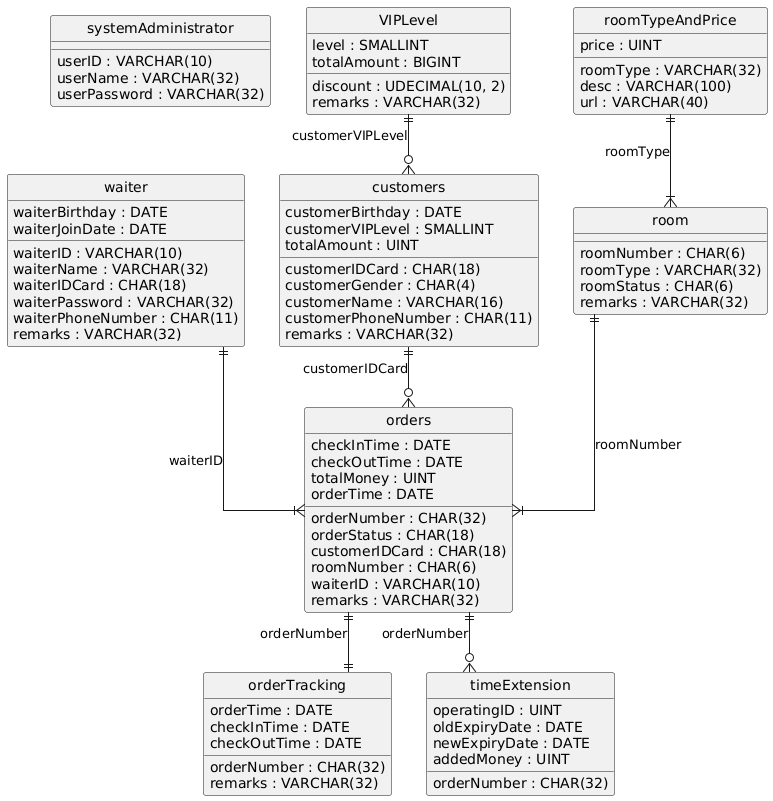

The diagram above was rendered by PlantUML. Its source (embedded in the PNG):
@startuml
hide circle
skinparam linetype ortho

entity "systemAdministrator" as systemAdministrator {
  userID : VARCHAR(10)
  userName : VARCHAR(32)
  userPassword : VARCHAR(32)
}

entity "waiter" as waiter {
  waiterID : VARCHAR(10)
  waiterName : VARCHAR(32)
  waiterBirthday : DATE
  waiterIDCard : CHAR(18)
  waiterPassword : VARCHAR(32)
  waiterJoinDate : DATE
  waiterPhoneNumber : CHAR(11)
  remarks : VARCHAR(32)
}

entity "VIPLevel" as VIPLevel {
  level : SMALLINT
  discount : UDECIMAL(10, 2)
  totalAmount : BIGINT
  remarks : VARCHAR(32)
}

entity "roomTypeAndPrice" as roomTypeAndPrice {
  roomType : VARCHAR(32)
  price : UINT
  desc : VARCHAR(100)
  url : VARCHAR(40)
}

entity "customers" as customers {
  customerIDCard : CHAR(18)
  customerGender : CHAR(4)
  customerName : VARCHAR(16)
  customerBirthday : DATE
  customerVIPLevel : SMALLINT
  customerPhoneNumber : CHAR(11)
  totalAmount : UINT
  remarks : VARCHAR(32)
}

entity "room" as room {
  roomNumber : CHAR(6)
  roomType : VARCHAR(32)
  roomStatus : CHAR(6)
  remarks : VARCHAR(32)
}

entity "orders" as orders {
  orderNumber : CHAR(32)
  orderStatus : CHAR(18)
  customerIDCard : CHAR(18)
  roomNumber : CHAR(6)
  checkInTime : DATE
  checkOutTime : DATE
  totalMoney : UINT
  waiterID : VARCHAR(10)
  remarks : VARCHAR(32)
  orderTime : DATE
}

entity "orderTracking" as orderTracking {
  orderNumber : CHAR(32)
  orderTime : DATE
  checkInTime : DATE
  checkOutTime : DATE
  remarks : VARCHAR(32)
}

entity "timeExtension" as timeExtension {
  operatingID : UINT
  orderNumber : CHAR(32)
  oldExpiryDate : DATE
  newExpiryDate : DATE
  addedMoney : UINT
}

VIPLevel ||--o{ customers : "customerVIPLevel"
roomTypeAndPrice ||--|{ room : "roomType"
customers ||--o{ orders : "customerIDCard"
room ||--|{ orders : "roomNumber"
waiter ||--|{ orders : "waiterID"
orders ||--|| orderTracking : "orderNumber"
orders ||--o{ timeExtension : "orderNumber"
@enduml